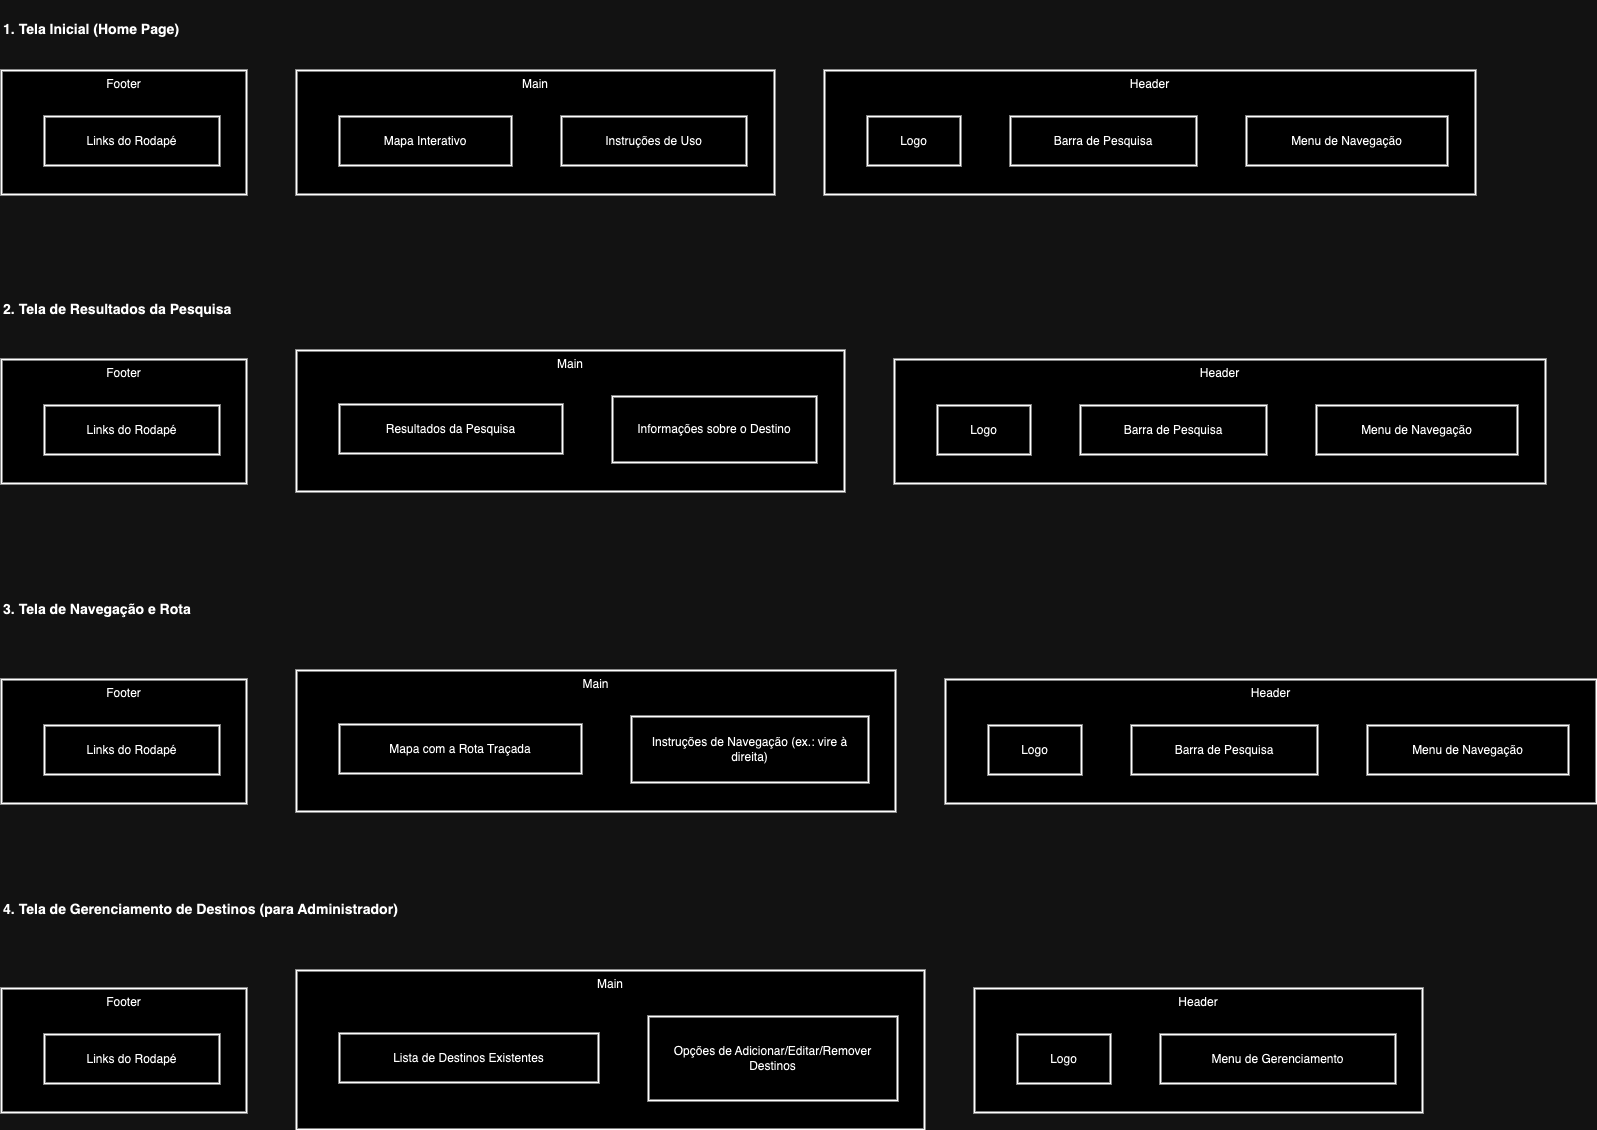

The diagram above was exported from draw.io. Its source (the exported page's mxGraphModel, read from the mxfile embedded in the PNG):
<mxGraphModel dx="1272" dy="820" grid="1" gridSize="10" guides="1" tooltips="1" connect="1" arrows="1" fold="1" page="1" pageScale="1" pageWidth="850" pageHeight="1100" math="0" shadow="0">
  <root>
    <mxCell id="0" />
    <mxCell id="1" parent="0" />
    <mxCell id="KFM3cuT5vUpWzd7s6Plk-1" value="Footer" style="whiteSpace=wrap;strokeWidth=2;verticalAlign=top;" vertex="1" parent="1">
      <mxGeometry x="20" y="70" width="245" height="124" as="geometry" />
    </mxCell>
    <mxCell id="KFM3cuT5vUpWzd7s6Plk-2" value="Links do Rodapé" style="whiteSpace=wrap;strokeWidth=2;" vertex="1" parent="KFM3cuT5vUpWzd7s6Plk-1">
      <mxGeometry x="43" y="46" width="175" height="49" as="geometry" />
    </mxCell>
    <mxCell id="KFM3cuT5vUpWzd7s6Plk-3" value="Main" style="whiteSpace=wrap;strokeWidth=2;verticalAlign=top;" vertex="1" parent="1">
      <mxGeometry x="315" y="70" width="478" height="124" as="geometry" />
    </mxCell>
    <mxCell id="KFM3cuT5vUpWzd7s6Plk-4" value="Mapa Interativo" style="whiteSpace=wrap;strokeWidth=2;" vertex="1" parent="KFM3cuT5vUpWzd7s6Plk-3">
      <mxGeometry x="43" y="46" width="172" height="49" as="geometry" />
    </mxCell>
    <mxCell id="KFM3cuT5vUpWzd7s6Plk-5" value="Instruções de Uso" style="whiteSpace=wrap;strokeWidth=2;" vertex="1" parent="KFM3cuT5vUpWzd7s6Plk-3">
      <mxGeometry x="265" y="46" width="185" height="49" as="geometry" />
    </mxCell>
    <mxCell id="KFM3cuT5vUpWzd7s6Plk-6" value="Header" style="whiteSpace=wrap;strokeWidth=2;verticalAlign=top;" vertex="1" parent="1">
      <mxGeometry x="843" y="70" width="651" height="124" as="geometry" />
    </mxCell>
    <mxCell id="KFM3cuT5vUpWzd7s6Plk-7" value="Logo" style="whiteSpace=wrap;strokeWidth=2;" vertex="1" parent="KFM3cuT5vUpWzd7s6Plk-6">
      <mxGeometry x="43" y="46" width="93" height="49" as="geometry" />
    </mxCell>
    <mxCell id="KFM3cuT5vUpWzd7s6Plk-8" value="Barra de Pesquisa" style="whiteSpace=wrap;strokeWidth=2;" vertex="1" parent="KFM3cuT5vUpWzd7s6Plk-6">
      <mxGeometry x="186" y="46" width="186" height="49" as="geometry" />
    </mxCell>
    <mxCell id="KFM3cuT5vUpWzd7s6Plk-9" value="Menu de Navegação" style="whiteSpace=wrap;strokeWidth=2;" vertex="1" parent="KFM3cuT5vUpWzd7s6Plk-6">
      <mxGeometry x="422" y="46" width="201" height="49" as="geometry" />
    </mxCell>
    <mxCell id="KFM3cuT5vUpWzd7s6Plk-10" value="Footer" style="whiteSpace=wrap;strokeWidth=2;verticalAlign=top;" vertex="1" parent="1">
      <mxGeometry x="20" y="359" width="245" height="124" as="geometry" />
    </mxCell>
    <mxCell id="KFM3cuT5vUpWzd7s6Plk-11" value="Links do Rodapé" style="whiteSpace=wrap;strokeWidth=2;" vertex="1" parent="KFM3cuT5vUpWzd7s6Plk-10">
      <mxGeometry x="43" y="46" width="175" height="49" as="geometry" />
    </mxCell>
    <mxCell id="KFM3cuT5vUpWzd7s6Plk-12" value="Main" style="whiteSpace=wrap;strokeWidth=2;verticalAlign=top;" vertex="1" parent="1">
      <mxGeometry x="315" y="350" width="548" height="141" as="geometry" />
    </mxCell>
    <mxCell id="KFM3cuT5vUpWzd7s6Plk-13" value="Resultados da Pesquisa" style="whiteSpace=wrap;strokeWidth=2;" vertex="1" parent="KFM3cuT5vUpWzd7s6Plk-12">
      <mxGeometry x="43" y="54" width="223" height="49" as="geometry" />
    </mxCell>
    <mxCell id="KFM3cuT5vUpWzd7s6Plk-14" value="Informações sobre o Destino" style="whiteSpace=wrap;strokeWidth=2;" vertex="1" parent="KFM3cuT5vUpWzd7s6Plk-12">
      <mxGeometry x="316" y="46" width="204" height="66" as="geometry" />
    </mxCell>
    <mxCell id="KFM3cuT5vUpWzd7s6Plk-15" value="Header" style="whiteSpace=wrap;strokeWidth=2;verticalAlign=top;" vertex="1" parent="1">
      <mxGeometry x="913" y="359" width="651" height="124" as="geometry" />
    </mxCell>
    <mxCell id="KFM3cuT5vUpWzd7s6Plk-16" value="Logo" style="whiteSpace=wrap;strokeWidth=2;" vertex="1" parent="KFM3cuT5vUpWzd7s6Plk-15">
      <mxGeometry x="43" y="46" width="93" height="49" as="geometry" />
    </mxCell>
    <mxCell id="KFM3cuT5vUpWzd7s6Plk-17" value="Barra de Pesquisa" style="whiteSpace=wrap;strokeWidth=2;" vertex="1" parent="KFM3cuT5vUpWzd7s6Plk-15">
      <mxGeometry x="186" y="46" width="186" height="49" as="geometry" />
    </mxCell>
    <mxCell id="KFM3cuT5vUpWzd7s6Plk-18" value="Menu de Navegação" style="whiteSpace=wrap;strokeWidth=2;" vertex="1" parent="KFM3cuT5vUpWzd7s6Plk-15">
      <mxGeometry x="422" y="46" width="201" height="49" as="geometry" />
    </mxCell>
    <mxCell id="KFM3cuT5vUpWzd7s6Plk-19" value="&lt;h3&gt;1. &lt;strong&gt;Tela Inicial (Home Page)&lt;/strong&gt;&lt;/h3&gt;&lt;pre class=&quot;!overflow-visible&quot;&gt;&lt;div class=&quot;dark bg-gray-950 contain-inline-size rounded-md border-[0.5px] border-token-border-medium relative&quot;&gt;&lt;div class=&quot;flex items-center text-token-text-secondary bg-token-main-surface-secondary px-4 py-2 text-xs font-sans justify-between rounded-t-md h-9&quot;&gt;&lt;/div&gt;&lt;/div&gt;&lt;/pre&gt;" style="text;whiteSpace=wrap;html=1;" vertex="1" parent="1">
      <mxGeometry x="20" width="210" height="70" as="geometry" />
    </mxCell>
    <mxCell id="KFM3cuT5vUpWzd7s6Plk-20" value="&lt;h3&gt;2. &lt;strong&gt;Tela de Resultados da Pesquisa&lt;/strong&gt;&lt;/h3&gt;&lt;pre class=&quot;!overflow-visible&quot;&gt;&lt;div class=&quot;dark bg-gray-950 contain-inline-size rounded-md border-[0.5px] border-token-border-medium relative&quot;&gt;&lt;div class=&quot;flex items-center text-token-text-secondary bg-token-main-surface-secondary px-4 py-2 text-xs font-sans justify-between rounded-t-md h-9&quot;&gt;&lt;/div&gt;&lt;/div&gt;&lt;/pre&gt;" style="text;whiteSpace=wrap;html=1;" vertex="1" parent="1">
      <mxGeometry x="20" y="280" width="260" height="70" as="geometry" />
    </mxCell>
    <mxCell id="KFM3cuT5vUpWzd7s6Plk-21" value="&lt;h3&gt;3. &lt;strong&gt;Tela de Navegação e Rota&lt;/strong&gt;&lt;/h3&gt;&lt;pre class=&quot;!overflow-visible&quot;&gt;&lt;div class=&quot;dark bg-gray-950 contain-inline-size rounded-md border-[0.5px] border-token-border-medium relative&quot;&gt;&lt;div class=&quot;flex items-center text-token-text-secondary bg-token-main-surface-secondary px-4 py-2 text-xs font-sans justify-between rounded-t-md h-9&quot;&gt;&lt;/div&gt;&lt;/div&gt;&lt;/pre&gt;" style="text;whiteSpace=wrap;html=1;" vertex="1" parent="1">
      <mxGeometry x="20" y="580" width="220" height="70" as="geometry" />
    </mxCell>
    <mxCell id="KFM3cuT5vUpWzd7s6Plk-22" value="&lt;h3&gt;4. &lt;strong&gt;Tela de Gerenciamento de Destinos (para Administrador)&lt;/strong&gt;&lt;/h3&gt;&lt;pre class=&quot;!overflow-visible&quot;&gt;&lt;div class=&quot;dark bg-gray-950 contain-inline-size rounded-md border-[0.5px] border-token-border-medium relative&quot;&gt;&lt;div class=&quot;flex items-center text-token-text-secondary bg-token-main-surface-secondary px-4 py-2 text-xs font-sans justify-between rounded-t-md h-9&quot;&gt;&lt;/div&gt;&lt;/div&gt;&lt;/pre&gt;" style="text;whiteSpace=wrap;html=1;" vertex="1" parent="1">
      <mxGeometry x="20" y="880" width="430" height="70" as="geometry" />
    </mxCell>
    <mxCell id="KFM3cuT5vUpWzd7s6Plk-23" value="Footer" style="whiteSpace=wrap;strokeWidth=2;verticalAlign=top;" vertex="1" parent="1">
      <mxGeometry x="20" y="679" width="245" height="124" as="geometry" />
    </mxCell>
    <mxCell id="KFM3cuT5vUpWzd7s6Plk-24" value="Links do Rodapé" style="whiteSpace=wrap;strokeWidth=2;" vertex="1" parent="KFM3cuT5vUpWzd7s6Plk-23">
      <mxGeometry x="43" y="46" width="175" height="49" as="geometry" />
    </mxCell>
    <mxCell id="KFM3cuT5vUpWzd7s6Plk-25" value="Main" style="whiteSpace=wrap;strokeWidth=2;verticalAlign=top;" vertex="1" parent="1">
      <mxGeometry x="315" y="670" width="599" height="141" as="geometry" />
    </mxCell>
    <mxCell id="KFM3cuT5vUpWzd7s6Plk-26" value="Mapa com a Rota Traçada" style="whiteSpace=wrap;strokeWidth=2;" vertex="1" parent="KFM3cuT5vUpWzd7s6Plk-25">
      <mxGeometry x="43" y="54" width="242" height="49" as="geometry" />
    </mxCell>
    <mxCell id="KFM3cuT5vUpWzd7s6Plk-27" value="Instruções de Navegação (ex.: vire à direita)" style="whiteSpace=wrap;strokeWidth=2;" vertex="1" parent="KFM3cuT5vUpWzd7s6Plk-25">
      <mxGeometry x="335" y="46" width="237" height="66" as="geometry" />
    </mxCell>
    <mxCell id="KFM3cuT5vUpWzd7s6Plk-28" value="Header" style="whiteSpace=wrap;strokeWidth=2;verticalAlign=top;" vertex="1" parent="1">
      <mxGeometry x="964" y="679" width="651" height="124" as="geometry" />
    </mxCell>
    <mxCell id="KFM3cuT5vUpWzd7s6Plk-29" value="Logo" style="whiteSpace=wrap;strokeWidth=2;" vertex="1" parent="KFM3cuT5vUpWzd7s6Plk-28">
      <mxGeometry x="43" y="46" width="93" height="49" as="geometry" />
    </mxCell>
    <mxCell id="KFM3cuT5vUpWzd7s6Plk-30" value="Barra de Pesquisa" style="whiteSpace=wrap;strokeWidth=2;" vertex="1" parent="KFM3cuT5vUpWzd7s6Plk-28">
      <mxGeometry x="186" y="46" width="186" height="49" as="geometry" />
    </mxCell>
    <mxCell id="KFM3cuT5vUpWzd7s6Plk-31" value="Menu de Navegação" style="whiteSpace=wrap;strokeWidth=2;" vertex="1" parent="KFM3cuT5vUpWzd7s6Plk-28">
      <mxGeometry x="422" y="46" width="201" height="49" as="geometry" />
    </mxCell>
    <mxCell id="KFM3cuT5vUpWzd7s6Plk-32" value="Footer" style="whiteSpace=wrap;strokeWidth=2;verticalAlign=top;" vertex="1" parent="1">
      <mxGeometry x="20" y="988" width="245" height="124" as="geometry" />
    </mxCell>
    <mxCell id="KFM3cuT5vUpWzd7s6Plk-33" value="Links do Rodapé" style="whiteSpace=wrap;strokeWidth=2;" vertex="1" parent="KFM3cuT5vUpWzd7s6Plk-32">
      <mxGeometry x="43" y="46" width="175" height="49" as="geometry" />
    </mxCell>
    <mxCell id="KFM3cuT5vUpWzd7s6Plk-34" value="Main" style="whiteSpace=wrap;strokeWidth=2;verticalAlign=top;" vertex="1" parent="1">
      <mxGeometry x="315" y="970" width="628" height="159" as="geometry" />
    </mxCell>
    <mxCell id="KFM3cuT5vUpWzd7s6Plk-35" value="Lista de Destinos Existentes" style="whiteSpace=wrap;strokeWidth=2;" vertex="1" parent="KFM3cuT5vUpWzd7s6Plk-34">
      <mxGeometry x="43" y="63" width="259" height="49" as="geometry" />
    </mxCell>
    <mxCell id="KFM3cuT5vUpWzd7s6Plk-36" value="Opções de Adicionar/Editar/Remover Destinos" style="whiteSpace=wrap;strokeWidth=2;" vertex="1" parent="KFM3cuT5vUpWzd7s6Plk-34">
      <mxGeometry x="352" y="46" width="249" height="84" as="geometry" />
    </mxCell>
    <mxCell id="KFM3cuT5vUpWzd7s6Plk-37" value="Header" style="whiteSpace=wrap;strokeWidth=2;verticalAlign=top;" vertex="1" parent="1">
      <mxGeometry x="993" y="988" width="448" height="124" as="geometry" />
    </mxCell>
    <mxCell id="KFM3cuT5vUpWzd7s6Plk-38" value="Logo" style="whiteSpace=wrap;strokeWidth=2;" vertex="1" parent="KFM3cuT5vUpWzd7s6Plk-37">
      <mxGeometry x="43" y="46" width="93" height="49" as="geometry" />
    </mxCell>
    <mxCell id="KFM3cuT5vUpWzd7s6Plk-39" value="Menu de Gerenciamento" style="whiteSpace=wrap;strokeWidth=2;" vertex="1" parent="KFM3cuT5vUpWzd7s6Plk-37">
      <mxGeometry x="186" y="46" width="235" height="49" as="geometry" />
    </mxCell>
  </root>
</mxGraphModel>